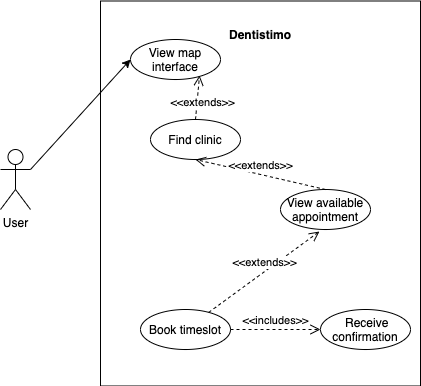

The diagram above was exported from draw.io. Its source (the exported page's mxGraphModel, read from the mxfile embedded in the PNG):
<mxGraphModel dx="1186" dy="506" grid="1" gridSize="10" guides="1" tooltips="1" connect="1" arrows="1" fold="1" page="1" pageScale="1" pageWidth="1169" pageHeight="827" math="0" shadow="0">
  <root>
    <mxCell id="0" />
    <mxCell id="1" parent="0" />
    <mxCell id="_vZX90VlU4oD14HsRROr-1" value="" style="rounded=0;whiteSpace=wrap;html=1;rotation=90;" parent="1" vertex="1">
      <mxGeometry x="207.5" y="94" width="385" height="320" as="geometry" />
    </mxCell>
    <mxCell id="_vZX90VlU4oD14HsRROr-3" value="User" style="shape=umlActor;verticalLabelPosition=bottom;verticalAlign=top;html=1;outlineConnect=0;" parent="1" vertex="1">
      <mxGeometry x="140" y="210" width="30" height="60" as="geometry" />
    </mxCell>
    <mxCell id="_vZX90VlU4oD14HsRROr-8" value="&lt;b&gt;Dentistimo&lt;/b&gt;" style="text;html=1;strokeColor=none;fillColor=none;align=center;verticalAlign=middle;whiteSpace=wrap;rounded=0;" parent="1" vertex="1">
      <mxGeometry x="370" y="80" width="60" height="30" as="geometry" />
    </mxCell>
    <mxCell id="_vZX90VlU4oD14HsRROr-12" value="" style="endArrow=classic;html=1;rounded=0;exitX=1;exitY=0.3333333333333333;exitDx=0;exitDy=0;exitPerimeter=0;entryX=0;entryY=0.5;entryDx=0;entryDy=0;" parent="1" source="_vZX90VlU4oD14HsRROr-3" target="eWAXH5A4kictGE0iMYx2-4" edge="1">
      <mxGeometry width="50" height="50" relative="1" as="geometry">
        <mxPoint x="380" y="310" as="sourcePoint" />
        <mxPoint x="270" y="180" as="targetPoint" />
      </mxGeometry>
    </mxCell>
    <mxCell id="_vZX90VlU4oD14HsRROr-18" value="Book timeslot" style="ellipse;whiteSpace=wrap;html=1;" parent="1" vertex="1">
      <mxGeometry x="280" y="370" width="90" height="40" as="geometry" />
    </mxCell>
    <mxCell id="eWAXH5A4kictGE0iMYx2-4" value="View map interface" style="ellipse;whiteSpace=wrap;html=1;" vertex="1" parent="1">
      <mxGeometry x="270" y="100" width="90" height="40" as="geometry" />
    </mxCell>
    <mxCell id="eWAXH5A4kictGE0iMYx2-6" value="View available appointment" style="ellipse;whiteSpace=wrap;html=1;" vertex="1" parent="1">
      <mxGeometry x="420" y="250" width="90" height="40" as="geometry" />
    </mxCell>
    <mxCell id="eWAXH5A4kictGE0iMYx2-7" value="Find clinic" style="ellipse;whiteSpace=wrap;html=1;" vertex="1" parent="1">
      <mxGeometry x="290" y="180" width="90" height="40" as="geometry" />
    </mxCell>
    <mxCell id="eWAXH5A4kictGE0iMYx2-9" value="&amp;nbsp;Receive confirmation" style="ellipse;whiteSpace=wrap;html=1;" vertex="1" parent="1">
      <mxGeometry x="460" y="370" width="90" height="40" as="geometry" />
    </mxCell>
    <mxCell id="eWAXH5A4kictGE0iMYx2-11" value="&amp;lt;&amp;lt;includes&amp;gt;&amp;gt;" style="html=1;verticalAlign=bottom;endArrow=open;dashed=1;endSize=8;rounded=0;entryX=0;entryY=0.5;entryDx=0;entryDy=0;exitX=1;exitY=0.5;exitDx=0;exitDy=0;" edge="1" parent="1" source="_vZX90VlU4oD14HsRROr-18" target="eWAXH5A4kictGE0iMYx2-9">
      <mxGeometry relative="1" as="geometry">
        <mxPoint x="390" y="340" as="sourcePoint" />
        <mxPoint x="470" y="340" as="targetPoint" />
      </mxGeometry>
    </mxCell>
    <mxCell id="eWAXH5A4kictGE0iMYx2-12" value="&amp;lt;&amp;lt;extends&amp;gt;&amp;gt;" style="html=1;verticalAlign=bottom;endArrow=open;dashed=1;endSize=8;rounded=0;entryX=0.433;entryY=1.05;entryDx=0;entryDy=0;entryPerimeter=0;" edge="1" parent="1" source="_vZX90VlU4oD14HsRROr-18" target="eWAXH5A4kictGE0iMYx2-6">
      <mxGeometry relative="1" as="geometry">
        <mxPoint x="420" y="320" as="sourcePoint" />
        <mxPoint x="350" y="310" as="targetPoint" />
      </mxGeometry>
    </mxCell>
    <mxCell id="eWAXH5A4kictGE0iMYx2-15" value="&amp;lt;&amp;lt;extends&amp;gt;&amp;gt;" style="html=1;verticalAlign=bottom;endArrow=open;dashed=1;endSize=8;rounded=0;entryX=0.767;entryY=0.9;entryDx=0;entryDy=0;entryPerimeter=0;exitX=0.5;exitY=0;exitDx=0;exitDy=0;" edge="1" parent="1" source="eWAXH5A4kictGE0iMYx2-7" target="eWAXH5A4kictGE0iMYx2-4">
      <mxGeometry x="-0.6042" y="-6" relative="1" as="geometry">
        <mxPoint x="400" y="240" as="sourcePoint" />
        <mxPoint x="320" y="240" as="targetPoint" />
        <mxPoint as="offset" />
      </mxGeometry>
    </mxCell>
    <mxCell id="eWAXH5A4kictGE0iMYx2-17" value="&amp;lt;&amp;lt;extends&amp;gt;&amp;gt;" style="html=1;verticalAlign=bottom;endArrow=open;dashed=1;endSize=8;rounded=0;entryX=0.5;entryY=1;entryDx=0;entryDy=0;exitX=0.5;exitY=0;exitDx=0;exitDy=0;" edge="1" parent="1" source="eWAXH5A4kictGE0iMYx2-6" target="eWAXH5A4kictGE0iMYx2-7">
      <mxGeometry relative="1" as="geometry">
        <mxPoint x="400" y="240" as="sourcePoint" />
        <mxPoint x="320" y="240" as="targetPoint" />
      </mxGeometry>
    </mxCell>
  </root>
</mxGraphModel>